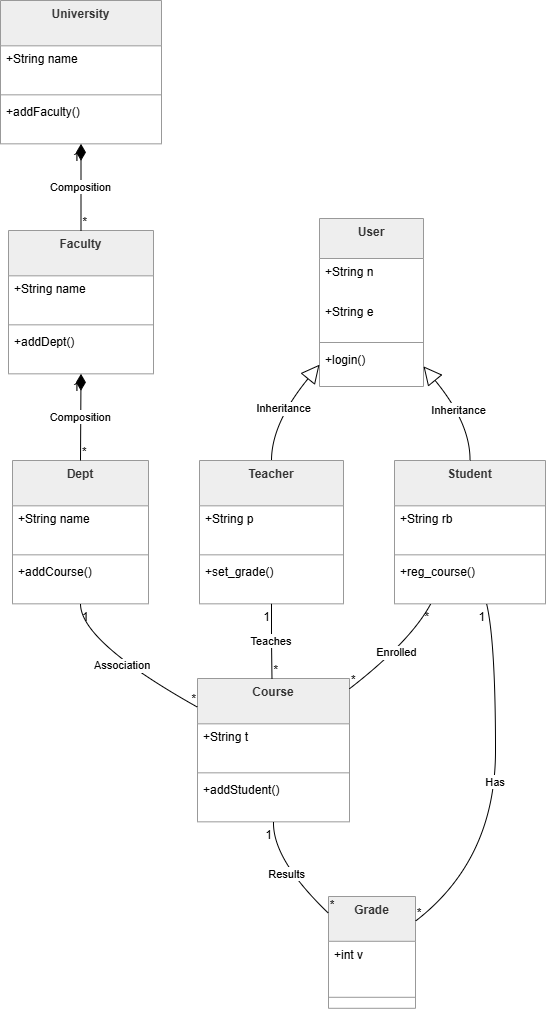

The diagram above was exported from draw.io. Its source (the exported page's mxGraphModel, read from the mxfile embedded in the PNG):
<mxGraphModel dx="2020" dy="1127" grid="1" gridSize="10" guides="1" tooltips="1" connect="1" arrows="1" fold="1" page="1" pageScale="1" pageWidth="850" pageHeight="1100" math="0" shadow="0">
  <root>
    <mxCell id="0" />
    <mxCell id="1" parent="0" />
    <mxCell id="q4jb-d0pbpFVmsgKLUcv-26" parent="1" style="swimlane;fontStyle=1;align=center;verticalAlign=top;childLayout=stackLayout;horizontal=1;startSize=45.333333333333336;horizontalStack=0;resizeParent=1;resizeParentMax=0;resizeLast=0;collapsible=0;marginBottom=0;fillColor=light-dark(#eeeeee,#1f2020);strokeColor=light-dark(#999999,#cccccc);fontColor=light-dark(#333333,#cccccc);" value="University" vertex="1">
      <mxGeometry height="143.33333333333334" width="161" x="20" y="20" as="geometry" />
    </mxCell>
    <mxCell id="q4jb-d0pbpFVmsgKLUcv-27" parent="q4jb-d0pbpFVmsgKLUcv-26" style="text;strokeColor=none;fillColor=none;align=left;verticalAlign=top;spacingLeft=4;spacingRight=4;overflow=hidden;rotatable=0;points=[[0,0.5],[1,0.5]];portConstraint=eastwest;" value="+String name" vertex="1">
      <mxGeometry height="45" width="161" y="45.333333333333336" as="geometry" />
    </mxCell>
    <mxCell id="q4jb-d0pbpFVmsgKLUcv-28" parent="q4jb-d0pbpFVmsgKLUcv-26" style="line;strokeWidth=1;fillColor=none;align=left;verticalAlign=middle;spacingTop=-1;spacingLeft=3;spacingRight=3;rotatable=0;labelPosition=right;points=[];portConstraint=eastwest;strokeColor=inherit;" vertex="1">
      <mxGeometry height="8" width="161" y="90.33333333333334" as="geometry" />
    </mxCell>
    <mxCell id="q4jb-d0pbpFVmsgKLUcv-29" parent="q4jb-d0pbpFVmsgKLUcv-26" style="text;strokeColor=none;fillColor=none;align=left;verticalAlign=top;spacingLeft=4;spacingRight=4;overflow=hidden;rotatable=0;points=[[0,0.5],[1,0.5]];portConstraint=eastwest;" value="+addFaculty()" vertex="1">
      <mxGeometry height="45" width="161" y="98.33333333333334" as="geometry" />
    </mxCell>
    <mxCell id="q4jb-d0pbpFVmsgKLUcv-30" parent="1" style="swimlane;fontStyle=1;align=center;verticalAlign=top;childLayout=stackLayout;horizontal=1;startSize=45.333333333333336;horizontalStack=0;resizeParent=1;resizeParentMax=0;resizeLast=0;collapsible=0;marginBottom=0;fillColor=light-dark(#eeeeee,#1f2020);strokeColor=light-dark(#999999,#cccccc);fontColor=light-dark(#333333,#cccccc);" value="Faculty" vertex="1">
      <mxGeometry height="143.33333333333334" width="145" x="28" y="250" as="geometry" />
    </mxCell>
    <mxCell id="q4jb-d0pbpFVmsgKLUcv-31" parent="q4jb-d0pbpFVmsgKLUcv-30" style="text;strokeColor=none;fillColor=none;align=left;verticalAlign=top;spacingLeft=4;spacingRight=4;overflow=hidden;rotatable=0;points=[[0,0.5],[1,0.5]];portConstraint=eastwest;" value="+String name" vertex="1">
      <mxGeometry height="45" width="145" y="45.333333333333336" as="geometry" />
    </mxCell>
    <mxCell id="q4jb-d0pbpFVmsgKLUcv-32" parent="q4jb-d0pbpFVmsgKLUcv-30" style="line;strokeWidth=1;fillColor=none;align=left;verticalAlign=middle;spacingTop=-1;spacingLeft=3;spacingRight=3;rotatable=0;labelPosition=right;points=[];portConstraint=eastwest;strokeColor=inherit;" vertex="1">
      <mxGeometry height="8" width="145" y="90.33333333333334" as="geometry" />
    </mxCell>
    <mxCell id="q4jb-d0pbpFVmsgKLUcv-33" parent="q4jb-d0pbpFVmsgKLUcv-30" style="text;strokeColor=none;fillColor=none;align=left;verticalAlign=top;spacingLeft=4;spacingRight=4;overflow=hidden;rotatable=0;points=[[0,0.5],[1,0.5]];portConstraint=eastwest;" value="+addDept()" vertex="1">
      <mxGeometry height="45" width="145" y="98.33333333333334" as="geometry" />
    </mxCell>
    <mxCell id="q4jb-d0pbpFVmsgKLUcv-34" parent="1" style="swimlane;fontStyle=1;align=center;verticalAlign=top;childLayout=stackLayout;horizontal=1;startSize=45.333333333333336;horizontalStack=0;resizeParent=1;resizeParentMax=0;resizeLast=0;collapsible=0;marginBottom=0;fillColor=light-dark(#eeeeee,#1f2020);strokeColor=light-dark(#999999,#cccccc);fontColor=light-dark(#333333,#cccccc);" value="Dept" vertex="1">
      <mxGeometry height="143.33333333333334" width="136" x="32" y="480" as="geometry" />
    </mxCell>
    <mxCell id="q4jb-d0pbpFVmsgKLUcv-35" parent="q4jb-d0pbpFVmsgKLUcv-34" style="text;strokeColor=none;fillColor=none;align=left;verticalAlign=top;spacingLeft=4;spacingRight=4;overflow=hidden;rotatable=0;points=[[0,0.5],[1,0.5]];portConstraint=eastwest;" value="+String name" vertex="1">
      <mxGeometry height="45" width="136" y="45.333333333333336" as="geometry" />
    </mxCell>
    <mxCell id="q4jb-d0pbpFVmsgKLUcv-36" parent="q4jb-d0pbpFVmsgKLUcv-34" style="line;strokeWidth=1;fillColor=none;align=left;verticalAlign=middle;spacingTop=-1;spacingLeft=3;spacingRight=3;rotatable=0;labelPosition=right;points=[];portConstraint=eastwest;strokeColor=inherit;" vertex="1">
      <mxGeometry height="8" width="136" y="90.33333333333334" as="geometry" />
    </mxCell>
    <mxCell id="q4jb-d0pbpFVmsgKLUcv-37" parent="q4jb-d0pbpFVmsgKLUcv-34" style="text;strokeColor=none;fillColor=none;align=left;verticalAlign=top;spacingLeft=4;spacingRight=4;overflow=hidden;rotatable=0;points=[[0,0.5],[1,0.5]];portConstraint=eastwest;" value="+addCourse()" vertex="1">
      <mxGeometry height="45" width="136" y="98.33333333333334" as="geometry" />
    </mxCell>
    <mxCell id="q4jb-d0pbpFVmsgKLUcv-38" parent="1" style="swimlane;fontStyle=1;align=center;verticalAlign=top;childLayout=stackLayout;horizontal=1;startSize=40;horizontalStack=0;resizeParent=1;resizeParentMax=0;resizeLast=0;collapsible=0;marginBottom=0;fillColor=light-dark(#eeeeee,#1f2020);strokeColor=light-dark(#999999,#cccccc);fontColor=light-dark(#333333,#cccccc);" value="User" vertex="1">
      <mxGeometry height="168" width="104" x="339" y="238" as="geometry" />
    </mxCell>
    <mxCell id="q4jb-d0pbpFVmsgKLUcv-39" parent="q4jb-d0pbpFVmsgKLUcv-38" style="text;strokeColor=none;fillColor=none;align=left;verticalAlign=top;spacingLeft=4;spacingRight=4;overflow=hidden;rotatable=0;points=[[0,0.5],[1,0.5]];portConstraint=eastwest;" value="+String n" vertex="1">
      <mxGeometry height="40" width="104" y="40" as="geometry" />
    </mxCell>
    <mxCell id="q4jb-d0pbpFVmsgKLUcv-40" parent="q4jb-d0pbpFVmsgKLUcv-38" style="text;strokeColor=none;fillColor=none;align=left;verticalAlign=top;spacingLeft=4;spacingRight=4;overflow=hidden;rotatable=0;points=[[0,0.5],[1,0.5]];portConstraint=eastwest;" value="+String e" vertex="1">
      <mxGeometry height="40" width="104" y="80" as="geometry" />
    </mxCell>
    <mxCell id="q4jb-d0pbpFVmsgKLUcv-41" parent="q4jb-d0pbpFVmsgKLUcv-38" style="line;strokeWidth=1;fillColor=none;align=left;verticalAlign=middle;spacingTop=-1;spacingLeft=3;spacingRight=3;rotatable=0;labelPosition=right;points=[];portConstraint=eastwest;strokeColor=inherit;" vertex="1">
      <mxGeometry height="8" width="104" y="120" as="geometry" />
    </mxCell>
    <mxCell id="q4jb-d0pbpFVmsgKLUcv-42" parent="q4jb-d0pbpFVmsgKLUcv-38" style="text;strokeColor=none;fillColor=none;align=left;verticalAlign=top;spacingLeft=4;spacingRight=4;overflow=hidden;rotatable=0;points=[[0,0.5],[1,0.5]];portConstraint=eastwest;" value="+login()" vertex="1">
      <mxGeometry height="40" width="104" y="128" as="geometry" />
    </mxCell>
    <mxCell id="q4jb-d0pbpFVmsgKLUcv-43" parent="1" style="swimlane;fontStyle=1;align=center;verticalAlign=top;childLayout=stackLayout;horizontal=1;startSize=45.333333333333336;horizontalStack=0;resizeParent=1;resizeParentMax=0;resizeLast=0;collapsible=0;marginBottom=0;fillColor=light-dark(#eeeeee,#1f2020);strokeColor=light-dark(#999999,#cccccc);fontColor=light-dark(#333333,#cccccc);" value="Student" vertex="1">
      <mxGeometry height="143.33333333333334" width="151" x="414" y="480" as="geometry" />
    </mxCell>
    <mxCell id="q4jb-d0pbpFVmsgKLUcv-44" parent="q4jb-d0pbpFVmsgKLUcv-43" style="text;strokeColor=none;fillColor=none;align=left;verticalAlign=top;spacingLeft=4;spacingRight=4;overflow=hidden;rotatable=0;points=[[0,0.5],[1,0.5]];portConstraint=eastwest;" value="+String rb" vertex="1">
      <mxGeometry height="45" width="151" y="45.333333333333336" as="geometry" />
    </mxCell>
    <mxCell id="q4jb-d0pbpFVmsgKLUcv-45" parent="q4jb-d0pbpFVmsgKLUcv-43" style="line;strokeWidth=1;fillColor=none;align=left;verticalAlign=middle;spacingTop=-1;spacingLeft=3;spacingRight=3;rotatable=0;labelPosition=right;points=[];portConstraint=eastwest;strokeColor=inherit;" vertex="1">
      <mxGeometry height="8" width="151" y="90.33333333333334" as="geometry" />
    </mxCell>
    <mxCell id="q4jb-d0pbpFVmsgKLUcv-46" parent="q4jb-d0pbpFVmsgKLUcv-43" style="text;strokeColor=none;fillColor=none;align=left;verticalAlign=top;spacingLeft=4;spacingRight=4;overflow=hidden;rotatable=0;points=[[0,0.5],[1,0.5]];portConstraint=eastwest;" value="+reg_course()" vertex="1">
      <mxGeometry height="45" width="151" y="98.33333333333334" as="geometry" />
    </mxCell>
    <mxCell id="q4jb-d0pbpFVmsgKLUcv-47" parent="1" style="swimlane;fontStyle=1;align=center;verticalAlign=top;childLayout=stackLayout;horizontal=1;startSize=45.333333333333336;horizontalStack=0;resizeParent=1;resizeParentMax=0;resizeLast=0;collapsible=0;marginBottom=0;fillColor=light-dark(#eeeeee,#1f2020);strokeColor=light-dark(#999999,#cccccc);fontColor=light-dark(#333333,#cccccc);" value="Teacher" vertex="1">
      <mxGeometry height="143.33333333333334" width="144" x="219" y="480" as="geometry" />
    </mxCell>
    <mxCell id="q4jb-d0pbpFVmsgKLUcv-48" parent="q4jb-d0pbpFVmsgKLUcv-47" style="text;strokeColor=none;fillColor=none;align=left;verticalAlign=top;spacingLeft=4;spacingRight=4;overflow=hidden;rotatable=0;points=[[0,0.5],[1,0.5]];portConstraint=eastwest;" value="+String p" vertex="1">
      <mxGeometry height="45" width="144" y="45.333333333333336" as="geometry" />
    </mxCell>
    <mxCell id="q4jb-d0pbpFVmsgKLUcv-49" parent="q4jb-d0pbpFVmsgKLUcv-47" style="line;strokeWidth=1;fillColor=none;align=left;verticalAlign=middle;spacingTop=-1;spacingLeft=3;spacingRight=3;rotatable=0;labelPosition=right;points=[];portConstraint=eastwest;strokeColor=inherit;" vertex="1">
      <mxGeometry height="8" width="144" y="90.33333333333334" as="geometry" />
    </mxCell>
    <mxCell id="q4jb-d0pbpFVmsgKLUcv-50" parent="q4jb-d0pbpFVmsgKLUcv-47" style="text;strokeColor=none;fillColor=none;align=left;verticalAlign=top;spacingLeft=4;spacingRight=4;overflow=hidden;rotatable=0;points=[[0,0.5],[1,0.5]];portConstraint=eastwest;" value="+set_grade()" vertex="1">
      <mxGeometry height="45" width="144" y="98.33333333333334" as="geometry" />
    </mxCell>
    <mxCell id="q4jb-d0pbpFVmsgKLUcv-51" parent="1" style="swimlane;fontStyle=1;align=center;verticalAlign=top;childLayout=stackLayout;horizontal=1;startSize=45.333333333333336;horizontalStack=0;resizeParent=1;resizeParentMax=0;resizeLast=0;collapsible=0;marginBottom=0;fillColor=light-dark(#eeeeee,#1f2020);strokeColor=light-dark(#999999,#cccccc);fontColor=light-dark(#333333,#cccccc);" value="Course" vertex="1">
      <mxGeometry height="143.33333333333334" width="152" x="217" y="698" as="geometry" />
    </mxCell>
    <mxCell id="q4jb-d0pbpFVmsgKLUcv-52" parent="q4jb-d0pbpFVmsgKLUcv-51" style="text;strokeColor=none;fillColor=none;align=left;verticalAlign=top;spacingLeft=4;spacingRight=4;overflow=hidden;rotatable=0;points=[[0,0.5],[1,0.5]];portConstraint=eastwest;" value="+String t" vertex="1">
      <mxGeometry height="45" width="152" y="45.333333333333336" as="geometry" />
    </mxCell>
    <mxCell id="q4jb-d0pbpFVmsgKLUcv-53" parent="q4jb-d0pbpFVmsgKLUcv-51" style="line;strokeWidth=1;fillColor=none;align=left;verticalAlign=middle;spacingTop=-1;spacingLeft=3;spacingRight=3;rotatable=0;labelPosition=right;points=[];portConstraint=eastwest;strokeColor=inherit;" vertex="1">
      <mxGeometry height="8" width="152" y="90.33333333333334" as="geometry" />
    </mxCell>
    <mxCell id="q4jb-d0pbpFVmsgKLUcv-54" parent="q4jb-d0pbpFVmsgKLUcv-51" style="text;strokeColor=none;fillColor=none;align=left;verticalAlign=top;spacingLeft=4;spacingRight=4;overflow=hidden;rotatable=0;points=[[0,0.5],[1,0.5]];portConstraint=eastwest;" value="+addStudent()" vertex="1">
      <mxGeometry height="45" width="152" y="98.33333333333334" as="geometry" />
    </mxCell>
    <mxCell id="q4jb-d0pbpFVmsgKLUcv-55" parent="1" style="swimlane;fontStyle=1;align=center;verticalAlign=top;childLayout=stackLayout;horizontal=1;startSize=44.8;horizontalStack=0;resizeParent=1;resizeParentMax=0;resizeLast=0;collapsible=0;marginBottom=0;fillColor=light-dark(#eeeeee,#1f2020);strokeColor=light-dark(#999999,#cccccc);fontColor=light-dark(#333333,#cccccc);" value="Grade" vertex="1">
      <mxGeometry height="111.8" width="87" x="348" y="916" as="geometry" />
    </mxCell>
    <mxCell id="q4jb-d0pbpFVmsgKLUcv-56" parent="q4jb-d0pbpFVmsgKLUcv-55" style="text;strokeColor=none;fillColor=none;align=left;verticalAlign=top;spacingLeft=4;spacingRight=4;overflow=hidden;rotatable=0;points=[[0,0.5],[1,0.5]];portConstraint=eastwest;" value="+int v" vertex="1">
      <mxGeometry height="45" width="87" y="44.8" as="geometry" />
    </mxCell>
    <mxCell id="q4jb-d0pbpFVmsgKLUcv-57" parent="q4jb-d0pbpFVmsgKLUcv-55" style="line;strokeWidth=1;fillColor=none;align=left;verticalAlign=middle;spacingTop=-1;spacingLeft=3;spacingRight=3;rotatable=0;labelPosition=right;points=[];portConstraint=eastwest;strokeColor=inherit;" vertex="1">
      <mxGeometry height="22" width="87" y="89.8" as="geometry" />
    </mxCell>
    <mxCell id="q4jb-d0pbpFVmsgKLUcv-58" edge="1" parent="1" source="q4jb-d0pbpFVmsgKLUcv-26" style="curved=1;startArrow=diamondThin;startSize=14;startFill=1;endArrow=none;exitX=0.5;exitY=1;entryX=0.5;entryY=0;rounded=0;" target="q4jb-d0pbpFVmsgKLUcv-30" value="Composition">
      <mxGeometry relative="1" as="geometry">
        <Array as="points" />
      </mxGeometry>
    </mxCell>
    <mxCell id="q4jb-d0pbpFVmsgKLUcv-59" parent="q4jb-d0pbpFVmsgKLUcv-58" style="edgeLabel;resizable=0;labelBackgroundColor=none;fontSize=12;align=right;verticalAlign=top;" value="1" vertex="1">
      <mxGeometry relative="1" x="-1" as="geometry" />
    </mxCell>
    <mxCell id="q4jb-d0pbpFVmsgKLUcv-60" parent="q4jb-d0pbpFVmsgKLUcv-58" style="edgeLabel;resizable=0;labelBackgroundColor=none;fontSize=12;align=left;verticalAlign=bottom;" value="*" vertex="1">
      <mxGeometry relative="1" x="1" as="geometry" />
    </mxCell>
    <mxCell id="q4jb-d0pbpFVmsgKLUcv-61" edge="1" parent="1" source="q4jb-d0pbpFVmsgKLUcv-30" style="curved=1;startArrow=diamondThin;startSize=14;startFill=1;endArrow=none;exitX=0.5;exitY=1;entryX=0.5;entryY=0;rounded=0;" target="q4jb-d0pbpFVmsgKLUcv-34" value="Composition">
      <mxGeometry relative="1" as="geometry">
        <Array as="points" />
      </mxGeometry>
    </mxCell>
    <mxCell id="q4jb-d0pbpFVmsgKLUcv-62" parent="q4jb-d0pbpFVmsgKLUcv-61" style="edgeLabel;resizable=0;labelBackgroundColor=none;fontSize=12;align=right;verticalAlign=top;" value="1" vertex="1">
      <mxGeometry relative="1" x="-1" as="geometry" />
    </mxCell>
    <mxCell id="q4jb-d0pbpFVmsgKLUcv-63" parent="q4jb-d0pbpFVmsgKLUcv-61" style="edgeLabel;resizable=0;labelBackgroundColor=none;fontSize=12;align=left;verticalAlign=bottom;" value="*" vertex="1">
      <mxGeometry relative="1" x="1" as="geometry" />
    </mxCell>
    <mxCell id="q4jb-d0pbpFVmsgKLUcv-64" edge="1" parent="1" source="q4jb-d0pbpFVmsgKLUcv-34" style="curved=1;startArrow=none;endArrow=none;exitX=0.5;exitY=1;entryX=0;entryY=0.2;rounded=0;" target="q4jb-d0pbpFVmsgKLUcv-51" value="Association">
      <mxGeometry relative="1" as="geometry">
        <Array as="points">
          <mxPoint x="100" y="661" />
        </Array>
      </mxGeometry>
    </mxCell>
    <mxCell id="q4jb-d0pbpFVmsgKLUcv-65" parent="q4jb-d0pbpFVmsgKLUcv-64" style="edgeLabel;resizable=0;labelBackgroundColor=none;fontSize=12;align=left;verticalAlign=top;" value="1" vertex="1">
      <mxGeometry relative="1" x="-1" as="geometry" />
    </mxCell>
    <mxCell id="q4jb-d0pbpFVmsgKLUcv-66" parent="q4jb-d0pbpFVmsgKLUcv-64" style="edgeLabel;resizable=0;labelBackgroundColor=none;fontSize=12;align=right;verticalAlign=bottom;" value="*" vertex="1">
      <mxGeometry relative="1" x="1" as="geometry" />
    </mxCell>
    <mxCell id="q4jb-d0pbpFVmsgKLUcv-67" edge="1" parent="1" source="q4jb-d0pbpFVmsgKLUcv-38" style="curved=1;startArrow=block;startSize=16;startFill=0;endArrow=none;exitX=1;exitY=0.88;entryX=0.5;entryY=0;rounded=0;" target="q4jb-d0pbpFVmsgKLUcv-43" value="Inheritance">
      <mxGeometry relative="1" as="geometry">
        <Array as="points">
          <mxPoint x="490" y="443" />
        </Array>
      </mxGeometry>
    </mxCell>
    <mxCell id="q4jb-d0pbpFVmsgKLUcv-68" edge="1" parent="1" source="q4jb-d0pbpFVmsgKLUcv-38" style="curved=1;startArrow=block;startSize=16;startFill=0;endArrow=none;exitX=0;exitY=0.87;entryX=0.5;entryY=0;rounded=0;" target="q4jb-d0pbpFVmsgKLUcv-47" value="Inheritance">
      <mxGeometry relative="1" as="geometry">
        <Array as="points">
          <mxPoint x="291" y="443" />
        </Array>
      </mxGeometry>
    </mxCell>
    <mxCell id="q4jb-d0pbpFVmsgKLUcv-69" edge="1" parent="1" source="q4jb-d0pbpFVmsgKLUcv-47" style="curved=1;startArrow=none;endArrow=none;exitX=0.5;exitY=1;entryX=0.49;entryY=0;rounded=0;" target="q4jb-d0pbpFVmsgKLUcv-51" value="Teaches">
      <mxGeometry relative="1" as="geometry">
        <Array as="points">
          <mxPoint x="291" y="661" />
        </Array>
      </mxGeometry>
    </mxCell>
    <mxCell id="q4jb-d0pbpFVmsgKLUcv-70" parent="q4jb-d0pbpFVmsgKLUcv-69" style="edgeLabel;resizable=0;labelBackgroundColor=none;fontSize=12;align=right;verticalAlign=top;" value="1" vertex="1">
      <mxGeometry relative="1" x="-1" as="geometry" />
    </mxCell>
    <mxCell id="q4jb-d0pbpFVmsgKLUcv-71" parent="q4jb-d0pbpFVmsgKLUcv-69" style="edgeLabel;resizable=0;labelBackgroundColor=none;fontSize=12;align=left;verticalAlign=bottom;" value="*" vertex="1">
      <mxGeometry relative="1" x="1" as="geometry" />
    </mxCell>
    <mxCell id="q4jb-d0pbpFVmsgKLUcv-72" edge="1" parent="1" source="q4jb-d0pbpFVmsgKLUcv-43" style="curved=1;startArrow=none;endArrow=none;exitX=0.24;exitY=1;entryX=0.99;entryY=0.08;rounded=0;" target="q4jb-d0pbpFVmsgKLUcv-51" value="Enrolled">
      <mxGeometry relative="1" as="geometry">
        <Array as="points">
          <mxPoint x="430" y="661" />
        </Array>
      </mxGeometry>
    </mxCell>
    <mxCell id="q4jb-d0pbpFVmsgKLUcv-73" parent="q4jb-d0pbpFVmsgKLUcv-72" style="edgeLabel;resizable=0;labelBackgroundColor=none;fontSize=12;align=right;verticalAlign=top;" value="*" vertex="1">
      <mxGeometry relative="1" x="-1" as="geometry" />
    </mxCell>
    <mxCell id="q4jb-d0pbpFVmsgKLUcv-74" parent="q4jb-d0pbpFVmsgKLUcv-72" style="edgeLabel;resizable=0;labelBackgroundColor=none;fontSize=12;align=left;verticalAlign=bottom;" value="*" vertex="1">
      <mxGeometry relative="1" x="1" as="geometry" />
    </mxCell>
    <mxCell id="q4jb-d0pbpFVmsgKLUcv-75" edge="1" parent="1" source="q4jb-d0pbpFVmsgKLUcv-51" style="curved=1;startArrow=none;endArrow=none;exitX=0.5;exitY=1;entryX=0;entryY=0.15;rounded=0;" target="q4jb-d0pbpFVmsgKLUcv-55" value="Results">
      <mxGeometry relative="1" as="geometry">
        <Array as="points">
          <mxPoint x="292" y="879" />
        </Array>
      </mxGeometry>
    </mxCell>
    <mxCell id="q4jb-d0pbpFVmsgKLUcv-76" parent="q4jb-d0pbpFVmsgKLUcv-75" style="edgeLabel;resizable=0;labelBackgroundColor=none;fontSize=12;align=right;verticalAlign=top;" value="1" vertex="1">
      <mxGeometry relative="1" x="-1" as="geometry" />
    </mxCell>
    <mxCell id="q4jb-d0pbpFVmsgKLUcv-77" parent="q4jb-d0pbpFVmsgKLUcv-75" style="edgeLabel;resizable=0;labelBackgroundColor=none;fontSize=12;align=left;verticalAlign=bottom;" value="*" vertex="1">
      <mxGeometry relative="1" x="1" as="geometry" />
    </mxCell>
    <mxCell id="q4jb-d0pbpFVmsgKLUcv-78" edge="1" parent="1" source="q4jb-d0pbpFVmsgKLUcv-43" style="curved=1;startArrow=none;endArrow=none;exitX=0.61;exitY=1;entryX=1;entryY=0.22;rounded=0;" target="q4jb-d0pbpFVmsgKLUcv-55" value="Has">
      <mxGeometry relative="1" as="geometry">
        <Array as="points">
          <mxPoint x="515" y="661" />
          <mxPoint x="515" y="879" />
        </Array>
      </mxGeometry>
    </mxCell>
    <mxCell id="q4jb-d0pbpFVmsgKLUcv-79" parent="q4jb-d0pbpFVmsgKLUcv-78" style="edgeLabel;resizable=0;labelBackgroundColor=none;fontSize=12;align=right;verticalAlign=top;" value="1" vertex="1">
      <mxGeometry relative="1" x="-1" as="geometry" />
    </mxCell>
    <mxCell id="q4jb-d0pbpFVmsgKLUcv-80" parent="q4jb-d0pbpFVmsgKLUcv-78" style="edgeLabel;resizable=0;labelBackgroundColor=none;fontSize=12;align=left;verticalAlign=bottom;" value="*" vertex="1">
      <mxGeometry relative="1" x="1" as="geometry" />
    </mxCell>
  </root>
</mxGraphModel>